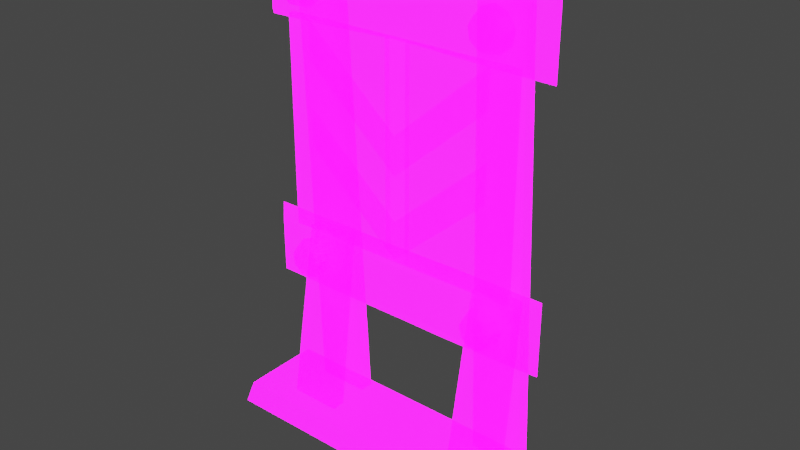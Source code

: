 # Source: LargeObstucle.blend  (saved by Blender 2.92.15; exported with 4.5.12 LTS)
import bpy
from mathutils import Matrix  # noqa: F401  (used for matrix-valued properties, if any)

bpy.ops.wm.read_factory_settings(use_empty=True)
scene = bpy.context.scene
scene.name = 'Scene'

# ---- collections
col_collection = bpy.data.collections.new('Collection'); scene.collection.children.link(col_collection)

# ---- images (referenced by path relative to the original .blend; pixels are not part of the script)
import os
ASSET_DIR = os.environ.get("B2B_ASSET_DIR", "")  # directory of the original .blend (textures are referenced by path, not embedded)
HERE = os.path.dirname(os.path.abspath(__file__))  # packed textures are extracted next to this script under _unpacked/

def load_image(name, relpath, width, height, colorspace="sRGB"):
    """Load a texture the original file referenced (path relative to the .blend, or extracted next to this script)."""
    p = next((c for c in (os.path.join(HERE, relpath), os.path.join(ASSET_DIR, relpath)) if relpath and os.path.exists(c)), "")
    if p:
        img = bpy.data.images.load(p, check_existing=True)
        img.name = name
    else:  # same state as the original file: an image datablock whose file is absent (Cycles renders it pink)
        img = bpy.data.images.new(name, width, height)
        img.source = "FILE"
        img.filepath = "//" + (relpath or name)
    img.colorspace_settings.name = colorspace
    return img
img_imphenziapalette01_256_gradientx4_png = load_image('ImphenziaPalette01-256-GradientX4.png', 'ImphenziaPalette01-256-GradientX4.png', 1024, 1024, 'sRGB')
img_imphenziapalette02_emission_png = load_image('ImphenziaPalette02-Emission.png', 'ImphenziaPalette02-Emission.png', 1024, 1024, 'sRGB')
img_imphenziapalette02_opacity_png = load_image('ImphenziaPalette02-Opacity.png', 'ImphenziaPalette02-Opacity.png', 1024, 1024, 'sRGB')

# ---- materials (node trees are filled in below, after node groups)
mat_gradient = bpy.data.materials.new('Gradient')
mat_gradient.alpha_threshold = 0.6481
mat_gradient.use_backface_culling = True
mat_gradient.use_raytrace_refraction = True
mat_gradient.use_screen_refraction = True
mat_gradient.use_sss_translucency = True
mat_gradient.thickness_mode = 'SLAB'
mat_gradient.use_thickness_from_shadow = True

# ---- node groups
ng_auto_smooth = bpy.data.node_groups.new('Auto Smooth', 'GeometryNodeTree')
_s = ng_auto_smooth.interface.new_socket(name='Geometry', in_out='OUTPUT', socket_type='NodeSocketGeometry')
_s = ng_auto_smooth.interface.new_socket(name='Geometry', in_out='INPUT', socket_type='NodeSocketGeometry')
_s = ng_auto_smooth.interface.new_socket(name='Angle', in_out='INPUT', socket_type='NodeSocketFloat')
_s.subtype = 'ANGLE'
_s.min_value = 0.0
_s.max_value = 3.142
ng_auto_smooth.is_modifier = True
_N = ng_auto_smooth.nodes; _L = ng_auto_smooth.links
n0 = _N.new('NodeGroupOutput'); n0.name = 'Group Output'; n0.location = (480, -100)
n1 = _N.new('NodeGroupInput'); n1.name = 'Group Input'; n1.location = (-420, -300)
n2 = _N.new('NodeGroupInput'); n2.name = 'Group Input.001'; n2.location = (-60, -100)
n3 = _N.new('GeometryNodeSetShadeSmooth'); n3.name = 'Set Shade Smooth'; n3.location = (120, -100)
n3.domain = 'EDGE'
n4 = _N.new('GeometryNodeSetShadeSmooth'); n4.name = 'Set Shade Smooth.001'; n4.location = (300, -100)
n5 = _N.new('GeometryNodeInputMeshEdgeAngle'); n5.name = 'Edge Angle'; n5.location = (-420, -220)
n6 = _N.new('GeometryNodeInputEdgeSmooth'); n6.name = 'Is Edge Smooth'; n6.location = (-60, -160)
n7 = _N.new('GeometryNodeInputShadeSmooth'); n7.name = 'Is Face Smooth'; n7.location = (-240, -340)
n8 = _N.new('FunctionNodeBooleanMath'); n8.name = 'Boolean Math'; n8.location = (-60, -220)
n9 = _N.new('FunctionNodeCompare'); n9.name = 'Compare'; n9.location = (-240, -180)
n9.operation = 'LESS_EQUAL'
_L.new(n5.outputs[0], n9.inputs[0])
_L.new(n4.outputs[0], n0.inputs[0])
_L.new(n1.outputs[1], n9.inputs[1])
_L.new(n9.outputs[0], n8.inputs[0])
_L.new(n7.outputs[0], n8.inputs[1])
_L.new(n2.outputs[0], n3.inputs[0])
_L.new(n6.outputs[0], n3.inputs[1])
_L.new(n3.outputs[0], n4.inputs[0])
_L.new(n8.outputs[0], n3.inputs[2])
n0.is_active_output = True

# ---- material node trees
mat_gradient.use_nodes = True; mat_gradient.node_tree.nodes.clear()
_N = mat_gradient.node_tree.nodes; _L = mat_gradient.node_tree.links
n0 = _N.new('ShaderNodeOutputMaterial'); n0.name = 'Material Output'; n0.location = (300, 300)
n1 = _N.new('ShaderNodeBsdfPrincipled'); n1.name = 'Principled BSDF'; n1.location = (10, 300)
n1.distribution = 'GGX'
n1.subsurface_method = 'BURLEY'
n1.inputs[3].default_value = 1.45
n1.inputs[28].default_value = 10.0
n2 = _N.new('ShaderNodeTexImage'); n2.name = 'Image Texture'; n2.location = (-460, 320)
n2.image = img_imphenziapalette01_256_gradientx4_png
n3 = _N.new('ShaderNodeTexImage'); n3.name = 'Image Texture.001'; n3.location = (-500, 0)
n3.image = img_imphenziapalette02_emission_png
n4 = _N.new('ShaderNodeTexImage'); n4.name = 'Image Texture.002'; n4.location = (-480, -300)
n4.image = img_imphenziapalette02_opacity_png
_L.new(n1.outputs[0], n0.inputs[0])
_L.new(n2.outputs[0], n1.inputs[0])
_L.new(n3.outputs[0], n1.inputs[27])
_L.new(n4.outputs[0], n1.inputs[4])
n0.is_active_output = True

# ---- world
world_world = bpy.data.worlds.new('World'); scene.world = world_world
world_world.use_nodes = True; world_world.node_tree.nodes.clear()
_N = world_world.node_tree.nodes; _L = world_world.node_tree.links
n0 = _N.new('ShaderNodeOutputWorld'); n0.name = 'World Output'; n0.location = (300, 300)
n1 = _N.new('ShaderNodeBackground'); n1.name = 'Background'; n1.location = (10, 300)
n1.inputs[0].default_value = (0.05088, 0.05088, 0.05088, 1.0)
_L.new(n1.outputs[0], n0.inputs[0])
n0.is_active_output = True
world_world.color = (0.05088, 0.05088, 0.05088)
world_world.use_sun_shadow = False
world_world.sun_shadow_jitter_overblur = 0.0

# ---- meshes
me_cube = bpy.data.meshes.new('Cube')
me_cube.from_pydata([(3.559, -0.8816, 0.0), (3.559, 0.8816, 0.0), (3.37, 0.8347, 0.5202), (3.37, -0.8347, 0.5202), (1.523, 0.4352, 4.188), (1.456, -0.1083, 0.4718), (2.532, -0.1083, 0.4718), (2.465, 0.4352, 4.188), (2.532, 0.4949, 0.4718), (2.465, 0.05331, 10.15), (1.456, 0.4949, 0.4718), (1.523, 0.05331, 10.15), (2.465, 0.294, 10.15), (2.532, 0.77, 0.4718), (1.456, 0.77, 0.4718), (1.523, 0.294, 10.15), (1.523, 0.1945, 4.188), (1.456, -0.3833, 0.4718), (2.465, 0.1945, 4.188), (2.532, -0.3833, 0.4718), (0.0, 0.8816, 0.0), (0.0, -0.8816, 0.0), (0.0, 0.8347, 0.5202), (0.0, -0.8347, 0.5202), (2.048, -0.1985, 4.192), (2.048, -0.4468, 4.103), (2.314, -0.1985, 4.095), (2.257, -0.4468, 4.027), (2.456, -0.1985, 3.85), (2.368, -0.4468, 3.834), (2.407, -0.1985, 3.571), (2.33, -0.4468, 3.616), (2.19, -0.1985, 3.389), (2.159, -0.4468, 3.473), (1.907, -0.1985, 3.389), (1.937, -0.4468, 3.473), (1.69, -0.1985, 3.571), (1.767, -0.4468, 3.616), (1.641, -0.1985, 3.85), (1.728, -0.4468, 3.834), (1.782, -0.1985, 4.095), (1.839, -0.4468, 4.027), (3.085, 0.05912, 8.461), (2.823, -0.215, 8.657), (3.085, 0.05912, 9.977), (2.823, -0.215, 9.781), (2.535, 0.06518, 8.467), (1.927, 0.08181, 8.477), (1.22, 0.1049, 8.488), (0.399, 0.1215, 8.512), (0.365, -0.2733, 8.694), (1.12, -0.2584, 8.675), (1.775, -0.2371, 8.665), (2.322, -0.2208, 8.661), (2.535, 0.06518, 9.971), (1.927, 0.08181, 9.962), (1.22, 0.1049, 9.95), (0.399, 0.1215, 9.927), (0.365, -0.2733, 9.744), (1.12, -0.2584, 9.763), (1.775, -0.2371, 9.773), (2.322, -0.2208, 9.777), (2.048, -0.1985, 9.633), (2.048, -0.4468, 9.544), (2.314, -0.1985, 9.536), (2.257, -0.4468, 9.468), (2.456, -0.1985, 9.291), (2.368, -0.4468, 9.276), (2.407, -0.1985, 9.012), (2.33, -0.4468, 9.057), (2.19, -0.1985, 8.83), (2.159, -0.4468, 8.914), (1.907, -0.1985, 8.83), (1.937, -0.4468, 8.914), (1.69, -0.1985, 9.012), (1.767, -0.4468, 9.057), (1.641, -0.1985, 9.291), (1.728, -0.4468, 9.276), (1.782, -0.1985, 9.536), (1.839, -0.4468, 9.468), (0.0, -0.2733, 8.694), (0.0, -0.2733, 9.744), (0.0, 0.1215, 8.512), (0.0, 0.1215, 9.927), (-0.2242, -0.138, 4.368), (-0.2242, -0.138, 8.626), (-0.2242, -0.01464, 4.368), (-0.2242, -0.01464, 8.626), (2.489, -0.138, 4.368), (2.489, -0.138, 8.626), (2.489, -0.01464, 4.368), (2.489, -0.01464, 8.626), (3.085, 0.05912, 3.058), (2.823, -0.215, 3.254), (3.085, 0.05912, 4.573), (2.823, -0.215, 4.377), (2.535, 0.06518, 3.063), (1.927, 0.08181, 3.073), (1.22, 0.1049, 3.084), (0.399, 0.1215, 3.108), (0.365, -0.2733, 3.291), (1.12, -0.2584, 3.272), (1.775, -0.2371, 3.262), (2.322, -0.2208, 3.257), (2.535, 0.06518, 4.567), (1.927, 0.08181, 4.558), (1.22, 0.1049, 4.547), (0.399, 0.1215, 4.523), (0.365, -0.2733, 4.34), (1.12, -0.2584, 4.359), (1.775, -0.2371, 4.369), (2.322, -0.2208, 4.374), (0.0, -0.2733, 3.291), (0.0, -0.2733, 4.34), (0.0, 0.1215, 3.108), (0.0, 0.1215, 4.523)], [], [(20, 1, 0, 21), (22, 23, 3, 2), (1, 2, 3, 0), (20, 22, 2, 1), (16, 18, 7, 4), (19, 17, 5, 6), (18, 19, 6, 7), (6, 5, 4, 7), (21, 0, 3, 23), (8, 9, 11, 10), (13, 14, 15, 12), (8, 10, 14, 13), (11, 9, 12, 15), (9, 8, 13, 12), (19, 18, 16, 17), (24, 25, 27, 26), (26, 27, 29, 28), (28, 29, 31, 30), (30, 31, 33, 32), (32, 33, 35, 34), (34, 35, 37, 36), (36, 37, 39, 38), (27, 25, 41, 39, 37, 35, 33, 31, 29), (38, 39, 41, 40), (40, 41, 25, 24), (24, 26, 28, 30, 32, 34, 36, 38, 40), (16, 4, 5, 17), (10, 11, 15, 14), (46, 42, 43, 53), (54, 61, 45, 44), (43, 42, 44, 45), (53, 43, 45, 61), (82, 83, 57, 49), (50, 51, 59, 58), (51, 52, 60, 59), (52, 53, 61, 60), (42, 46, 54, 44), (46, 47, 55, 54), (47, 48, 56, 55), (48, 49, 57, 56), (57, 58, 59, 56), (56, 59, 60, 55), (55, 60, 61, 54), (49, 48, 51, 50), (48, 47, 52, 51), (47, 46, 53, 52), (62, 63, 65, 64), (64, 65, 67, 66), (66, 67, 69, 68), (68, 69, 71, 70), (70, 71, 73, 72), (72, 73, 75, 74), (74, 75, 77, 76), (65, 63, 79, 77, 75, 73, 71, 69, 67), (76, 77, 79, 78), (78, 79, 63, 62), (62, 64, 66, 68, 70, 72, 74, 76, 78), (57, 83, 81, 58), (58, 81, 80, 50), (50, 80, 82, 49), (84, 85, 87, 86), (86, 87, 91, 90), (90, 91, 89, 88), (88, 89, 85, 84), (86, 90, 88, 84), (91, 87, 85, 89), (96, 92, 93, 103), (104, 111, 95, 94), (93, 92, 94, 95), (103, 93, 95, 111), (114, 115, 107, 99), (100, 101, 109, 108), (101, 102, 110, 109), (102, 103, 111, 110), (92, 96, 104, 94), (96, 97, 105, 104), (97, 98, 106, 105), (98, 99, 107, 106), (107, 108, 109, 106), (106, 109, 110, 105), (105, 110, 111, 104), (99, 98, 101, 100), (98, 97, 102, 101), (97, 96, 103, 102), (107, 115, 113, 108), (108, 113, 112, 100), (100, 112, 114, 99)])
me_cube.polygons.foreach_set('use_smooth', [1, 1, 1, 1, 1, 1, 1, 1, 1, 1, 1, 1, 1, 1, 1, 1, 1, 1, 1, 1, 1, 1, 1, 1, 1, 1, 1, 1, 1, 1, 1, 1, 1, 1, 1, 1, 1, 1, 1, 1, 1, 1, 1, 1, 1, 1, 1, 1, 1, 1, 1, 1, 1, 1, 1, 1, 1, 1, 1, 1, 0, 0, 0, 0, 0, 0, 1, 1, 1, 1, 1, 1, 1, 1, 1, 1, 1, 1, 1, 1, 1, 1, 1, 1, 1, 1, 1])
_uv = me_cube.uv_layers.new(name='UVMap')
_uv.uv.foreach_set('vector', [0.2052, 0.5114, 0.2296, 0.5114, 0.2296, 0.5114, 0.2052, 0.5114, 0.2052, 0.5253, 0.2052, 0.5253, 0.2283, 0.5253, 0.2283, 0.5253, 0.2296, 0.5114, 0.2283, 0.5253, 0.2283, 0.5253, 0.2296, 0.5114, 0.2052, 0.5114, 0.2052, 0.5253, 0.2283, 0.5253, 0.2296, 0.5114, 0.3976, 0.7411, 0.4159, 0.7411, 0.4159, 0.7411, 0.3976, 0.7411, 0.4172, 0.7268, 0.3963, 0.7268, 0.3963, 0.7268, 0.4172, 0.7268, 0.4159, 0.7411, 0.4172, 0.7268, 0.4172, 0.7268, 0.4159, 0.7411, 0.4172, 0.7268, 0.3963, 0.7268, 0.3976, 0.7411, 0.4159, 0.7411, 0.2052, 0.5114, 0.2296, 0.5114, 0.2283, 0.5253, 0.2052, 0.5253, 0.4175, 0.7272, 0.4162, 0.7404, 0.3979, 0.7404, 0.3966, 0.7272, 0.4175, 0.7272, 0.3966, 0.7272, 0.3979, 0.7404, 0.4162, 0.7404, 0.4175, 0.7272, 0.3966, 0.7272, 0.3966, 0.7272, 0.4175, 0.7272, 0.3979, 0.7404, 0.4162, 0.7404, 0.4162, 0.7404, 0.3979, 0.7404, 0.4162, 0.7404, 0.4175, 0.7272, 0.4175, 0.7272, 0.4162, 0.7404, 0.4172, 0.7268, 0.4159, 0.7411, 0.3976, 0.7411, 0.3963, 0.7268, 0.2356, 0.5159, 0.2318, 0.5266, 0.2296, 0.5264, 0.2326, 0.5157, 0.2326, 0.5157, 0.2296, 0.5264, 0.2239, 0.5262, 0.2251, 0.5153, 0.2251, 0.5153, 0.2239, 0.5262, 0.2175, 0.5258, 0.2165, 0.5149, 0.2165, 0.5149, 0.2175, 0.5258, 0.2134, 0.5256, 0.2108, 0.5146, 0.2108, 0.5146, 0.2134, 0.5256, 0.2134, 0.5256, 0.2108, 0.5146, 0.2108, 0.5146, 0.2134, 0.5256, 0.2175, 0.5258, 0.2165, 0.5149, 0.2165, 0.5149, 0.2175, 0.5258, 0.2239, 0.5262, 0.2251, 0.5153, 0.2296, 0.5264, 0.2318, 0.5266, 0.2296, 0.5264, 0.2239, 0.5262, 0.2175, 0.5258, 0.2134, 0.5256, 0.2134, 0.5256, 0.2175, 0.5258, 0.2239, 0.5262, 0.2251, 0.5153, 0.2239, 0.5262, 0.2296, 0.5264, 0.2326, 0.5157, 0.2326, 0.5157, 0.2296, 0.5264, 0.2318, 0.5266, 0.2356, 0.5159, 0.2356, 0.5159, 0.2326, 0.5157, 0.2251, 0.5153, 0.2165, 0.5149, 0.2108, 0.5146, 0.2108, 0.5146, 0.2165, 0.5149, 0.2251, 0.5153, 0.2326, 0.5157, 0.3976, 0.7411, 0.3976, 0.7411, 0.3963, 0.7268, 0.3963, 0.7268, 0.3966, 0.7272, 0.3979, 0.7404, 0.3979, 0.7404, 0.3966, 0.7272, 0.2378, 0.8645, 0.2415, 0.8645, 0.2415, 0.8645, 0.2378, 0.8645, 0.2378, 0.8645, 0.2378, 0.8645, 0.2415, 0.8645, 0.2415, 0.8645, 0.2339, 0.8546, 0.2339, 0.8546, 0.2339, 0.8546, 0.2339, 0.8546, 0.2364, 0.8581, 0.2401, 0.8581, 0.2401, 0.8581, 0.2364, 0.8581, 0.2267, 0.8645, 0.2267, 0.8645, 0.2267, 0.8645, 0.2267, 0.8645, 0.2727, 0.9745, 0.2764, 0.9745, 0.2764, 0.9745, 0.2727, 0.9745, 0.229, 0.8581, 0.2327, 0.8581, 0.2327, 0.8581, 0.229, 0.8581, 0.2801, 0.9745, 0.2838, 0.9745, 0.2838, 0.9745, 0.2801, 0.9745, 0.2415, 0.8645, 0.2378, 0.8645, 0.2378, 0.8645, 0.2415, 0.8645, 0.2801, 0.9943, 0.2764, 0.9943, 0.2764, 0.9943, 0.2801, 0.9943, 0.2341, 0.8645, 0.2304, 0.8645, 0.2304, 0.8645, 0.2341, 0.8645, 0.2727, 0.9943, 0.269, 0.9943, 0.269, 0.9943, 0.2727, 0.9943, 0.269, 0.9943, 0.269, 0.9943, 0.2727, 0.9943, 0.2727, 0.9943, 0.2304, 0.8645, 0.2304, 0.8645, 0.2341, 0.8645, 0.2341, 0.8645, 0.2764, 0.9943, 0.2764, 0.9943, 0.2801, 0.9943, 0.2801, 0.9943, 0.269, 0.9943, 0.2727, 0.9943, 0.2727, 0.9943, 0.269, 0.9943, 0.2304, 0.8645, 0.2341, 0.8645, 0.2341, 0.8645, 0.2304, 0.8645, 0.2764, 0.9943, 0.2801, 0.9943, 0.2801, 0.9943, 0.2764, 0.9943, 0.2356, 0.5159, 0.2318, 0.5266, 0.2296, 0.5264, 0.2326, 0.5157, 0.2326, 0.5157, 0.2296, 0.5264, 0.2239, 0.5262, 0.2251, 0.5153, 0.2251, 0.5153, 0.2239, 0.5262, 0.2175, 0.5258, 0.2165, 0.5149, 0.2165, 0.5149, 0.2175, 0.5258, 0.2134, 0.5256, 0.2108, 0.5146, 0.2108, 0.5146, 0.2134, 0.5256, 0.2134, 0.5256, 0.2108, 0.5146, 0.2108, 0.5146, 0.2134, 0.5256, 0.2175, 0.5258, 0.2165, 0.5149, 0.2165, 0.5149, 0.2175, 0.5258, 0.2239, 0.5262, 0.2251, 0.5153, 0.2296, 0.5264, 0.2318, 0.5266, 0.2296, 0.5264, 0.2239, 0.5262, 0.2175, 0.5258, 0.2134, 0.5256, 0.2134, 0.5256, 0.2175, 0.5258, 0.2239, 0.5262, 0.2251, 0.5153, 0.2239, 0.5262, 0.2296, 0.5264, 0.2326, 0.5157, 0.2326, 0.5157, 0.2296, 0.5264, 0.2318, 0.5266, 0.2356, 0.5159, 0.2356, 0.5159, 0.2326, 0.5157, 0.2251, 0.5153, 0.2165, 0.5149, 0.2108, 0.5146, 0.2108, 0.5146, 0.2165, 0.5149, 0.2251, 0.5153, 0.2326, 0.5157, 0.2267, 0.8645, 0.2267, 0.8645, 0.2267, 0.8645, 0.2267, 0.8645, 0.2253, 0.8581, 0.2253, 0.8581, 0.2253, 0.8581, 0.2253, 0.8581, 0.2267, 0.8645, 0.2267, 0.8645, 0.2267, 0.8645, 0.2267, 0.8645, 0.273, 0.9632, 0.273, 0.9733, 0.273, 0.9732, 0.273, 0.9632, 0.273, 0.9632, 0.273, 0.9732, 0.2826, 0.9733, 0.2826, 0.9632, 0.2826, 0.9632, 0.2826, 0.9733, 0.2826, 0.9733, 0.2826, 0.9631, 0.2826, 0.9631, 0.2826, 0.9733, 0.273, 0.9733, 0.273, 0.9632, 0.273, 0.9632, 0.2826, 0.9632, 0.2826, 0.9631, 0.273, 0.9632, 0.2826, 0.9733, 0.273, 0.9732, 0.273, 0.9733, 0.2826, 0.9733, 0.2378, 0.8645, 0.2415, 0.8645, 0.2415, 0.8645, 0.2378, 0.8645, 0.2378, 0.8645, 0.2378, 0.8645, 0.2415, 0.8645, 0.2415, 0.8645, 0.2339, 0.8546, 0.2339, 0.8546, 0.2339, 0.8546, 0.2339, 0.8546, 0.2364, 0.8581, 0.2401, 0.8581, 0.2401, 0.8581, 0.2364, 0.8581, 0.2267, 0.8645, 0.2267, 0.8645, 0.2267, 0.8645, 0.2267, 0.8645, 0.2727, 0.9745, 0.2764, 0.9745, 0.2764, 0.9745, 0.2727, 0.9745, 0.229, 0.8581, 0.2327, 0.8581, 0.2327, 0.8581, 0.229, 0.8581, 0.2801, 0.9745, 0.2838, 0.9745, 0.2838, 0.9745, 0.2801, 0.9745, 0.2415, 0.8645, 0.2378, 0.8645, 0.2378, 0.8645, 0.2415, 0.8645, 0.2801, 0.9943, 0.2764, 0.9943, 0.2764, 0.9943, 0.2801, 0.9943, 0.2341, 0.8645, 0.2304, 0.8645, 0.2304, 0.8645, 0.2341, 0.8645, 0.2727, 0.9943, 0.269, 0.9943, 0.269, 0.9943, 0.2727, 0.9943, 0.269, 0.9943, 0.269, 0.9943, 0.2727, 0.9943, 0.2727, 0.9943, 0.2304, 0.8645, 0.2304, 0.8645, 0.2341, 0.8645, 0.2341, 0.8645, 0.2764, 0.9943, 0.2764, 0.9943, 0.2801, 0.9943, 0.2801, 0.9943, 0.269, 0.9943, 0.2727, 0.9943, 0.2727, 0.9943, 0.269, 0.9943, 0.2304, 0.8645, 0.2341, 0.8645, 0.2341, 0.8645, 0.2304, 0.8645, 0.2764, 0.9943, 0.2801, 0.9943, 0.2801, 0.9943, 0.2764, 0.9943, 0.2267, 0.8645, 0.2267, 0.8645, 0.2267, 0.8645, 0.2267, 0.8645, 0.2253, 0.8581, 0.2253, 0.8581, 0.2253, 0.8581, 0.2253, 0.8581, 0.2267, 0.8645, 0.2267, 0.8645, 0.2267, 0.8645, 0.2267, 0.8645])
me_cube.materials.append(mat_gradient)
me_cube.use_remesh_fix_poles = True
me_cube.use_remesh_preserve_attributes = False
me_cube.use_mirror_vertex_groups = False
me_cube.update()
me_plane_001 = bpy.data.meshes.new('Plane.001')
me_plane_001.from_pydata([(1.0, 0.03129, 0.0), (1.0, 0.5687, 0.0), (0.0, 1.231, 0.0), (0.0, 1.769, 0.0), (1.0, -1.131, 7.244e-08), (1.0, -0.5933, 7.244e-08), (0.0, 0.0693, 7.244e-08), (0.0, 0.6067, 7.244e-08)], [], [(2, 0, 1, 3), (6, 4, 5, 7)])
_uv = me_plane_001.uv_layers.new(name='UVMap')
_uv.uv.foreach_set('vector', [0.2298, 0.8581, 0.2317, 0.8579, 0.2313, 0.8583, 0.2293, 0.8586, 0.2298, 0.8581, 0.2317, 0.8579, 0.2313, 0.8583, 0.2293, 0.8586])
me_plane_001.materials.append(mat_gradient)
me_plane_001.use_remesh_fix_poles = True
me_plane_001.use_remesh_preserve_attributes = False
me_plane_001.use_mirror_vertex_groups = False
me_plane_001.update()

# ---- objects
ob_obstucle = bpy.data.objects.new('Obstucle', me_cube)
ob_plane = bpy.data.objects.new('Plane', me_plane_001)

# ---- transforms, parenting, visibility, modifiers, constraints
ob_obstucle.location = (0.0, 0.0, 0.0)
ob_obstucle.lineart.crease_threshold = 0.0
_m = ob_obstucle.modifiers.new('Mirror', 'MIRROR')
_m.use_clip = True
_m = ob_obstucle.modifiers.new('Auto Smooth', 'NODES')
_m.node_group = ng_auto_smooth
_gi = [s.identifier for s in ng_auto_smooth.interface.items_tree if s.item_type == 'SOCKET' and s.in_out == 'INPUT']
_m[_gi[1]] = 0.5236  # Angle
ob_plane.location = (0.0, -0.1591, 6.983)
ob_plane.rotation_euler = (1.571, 3.142, -0.0)
ob_plane.scale = (1.99, 1.448, 0.8924)
ob_plane.lineart.crease_threshold = 0.0
_m = ob_plane.modifiers.new('Mirror', 'MIRROR')
_m.use_clip = True

# ---- collection membership
col_collection.objects.link(ob_obstucle)
col_collection.objects.link(ob_plane)

# ---- scene / render settings (as saved in the file)
scene.frame_start = 1; scene.frame_end = 250; scene.frame_set(0)
scene.render.engine = 'BLENDER_EEVEE_NEXT'
scene.cycles.use_denoising = False
scene.cycles.samples = 128
scene.cycles.sampling_pattern = 'TABULATED_SOBOL'
scene.cycles.use_adaptive_sampling = False
scene.cycles.use_light_tree = False
scene.eevee.use_gtao = True
scene.view_settings.view_transform = 'Filmic'
bpy.context.view_layer.update()

# ---- added for rendering (the .blend has no active camera and no usable light): camera, sun
cam_auto = bpy.data.cameras.new('AutoCamera')
cam_auto.lens = 50.0
cam_auto.sensor_width = 36.0
cam_auto.clip_end = 1000.0
ob_auto_camera = bpy.data.objects.new('AutoCamera', cam_auto)
scene.collection.objects.link(ob_auto_camera)
ob_auto_camera.location = (11.5889, -13.9066, 14.348)
ob_auto_camera.rotation_euler = (1.09748, -7.21219e-08, 0.694738)
scene.camera = ob_auto_camera
light_auto_sun = bpy.data.lights.new('AutoSun', 'SUN')
light_auto_sun.energy = 3.0
light_auto_sun.angle = 0.0523599
ob_auto_sun = bpy.data.objects.new('AutoSun', light_auto_sun)
scene.collection.objects.link(ob_auto_sun)
ob_auto_sun.rotation_euler = (0.872665, 0.174533, 0.523599)
bpy.context.view_layer.update()
